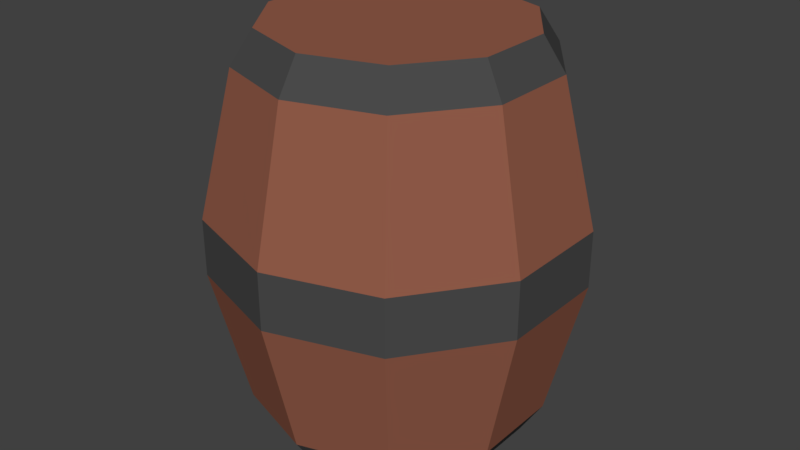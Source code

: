 # Source: BARRELROLL.blend  (saved by Blender 2.79.0; exported with 4.5.12 LTS)
import bpy
from mathutils import Matrix  # noqa: F401  (used for matrix-valued properties, if any)

bpy.ops.wm.read_factory_settings(use_empty=True)
scene = bpy.context.scene
scene.name = 'Scene'

# ---- collections
col_collection_1 = bpy.data.collections.new('Collection 1'); scene.collection.children.link(col_collection_1)

# ---- materials (node trees are filled in below, after node groups)
mat_wood = bpy.data.materials.new('Wood')
mat_wood.alpha_threshold = 0.0
mat_wood.use_transparent_shadow = False
mat_wood.diffuse_color = (0.2901, 0.107, 0.06682, 1.0)
mat_wood.roughness = 0.5
mat_metal = bpy.data.materials.new('Metal')
mat_metal.alpha_threshold = 0.0
mat_metal.use_transparent_shadow = False
mat_metal.diffuse_color = (0.06918, 0.06918, 0.06918, 1.0)
mat_metal.roughness = 0.5

# ---- material node trees

# ---- world
world_world = bpy.data.worlds.new('World'); scene.world = world_world
world_world.color = (0.05088, 0.05088, 0.05088)
world_world.use_sun_shadow = False
world_world.sun_shadow_jitter_overblur = 0.0
world_world.cycles.sampling_method = 'MANUAL'

# ---- meshes
me_cylinder = bpy.data.meshes.new('Cylinder')
me_cylinder.from_pydata([(1.146e-07, 2.512, -3.967), (1.146e-07, 2.512, 3.967), (1.477, 2.033, -3.967), (1.477, 2.033, 3.967), (2.389, 0.7764, -3.967), (2.389, 0.7764, 3.967), (2.389, -0.7764, -3.967), (2.389, -0.7764, 3.967), (1.477, -2.033, -3.967), (1.477, -2.033, 3.967), (-1.05e-07, -2.512, -3.967), (-1.05e-07, -2.512, 3.967), (-1.477, -2.033, -3.967), (-1.477, -2.033, 3.967), (-2.389, -0.7764, -3.967), (-2.389, -0.7764, 3.967), (-2.389, 0.7764, -3.967), (-2.389, 0.7764, 3.967), (-1.477, 2.033, -3.967), (-1.477, 2.033, 3.967), (8.816e-08, 2.929, -3.323), (4.549e-08, 3.601, -0.5602), (4.549e-08, 3.601, 0.5602), (8.816e-08, 2.929, 3.323), (1.722, 2.37, 3.323), (2.117, 2.913, 0.5602), (2.117, 2.913, -0.5602), (1.722, 2.37, -3.323), (2.786, 0.9052, 3.323), (3.425, 1.113, 0.5602), (3.425, 1.113, -0.5602), (2.786, 0.9052, -3.323), (2.786, -0.9052, 3.323), (3.425, -1.113, 0.5602), (3.425, -1.113, -0.5602), (2.786, -0.9052, -3.323), (1.722, -2.37, 3.323), (2.117, -2.913, 0.5602), (2.117, -2.913, -0.5602), (1.722, -2.37, -3.323), (-1.679e-07, -2.929, 3.323), (-2.693e-07, -3.601, 0.5602), (-2.693e-07, -3.601, -0.5602), (-1.679e-07, -2.929, -3.323), (-1.722, -2.37, 3.323), (-2.117, -2.913, 0.5602), (-2.117, -2.913, -0.5602), (-1.722, -2.37, -3.323), (-2.786, -0.9052, 3.323), (-3.425, -1.113, 0.5602), (-3.425, -1.113, -0.5602), (-2.786, -0.9052, -3.323), (-2.786, 0.9052, 3.323), (-3.425, 1.113, 0.5602), (-3.425, 1.113, -0.5602), (-2.786, 0.9052, -3.323), (-1.722, 2.37, 3.323), (-2.117, 2.913, 0.5602), (-2.117, 2.913, -0.5602), (-1.722, 2.37, -3.323)], [], [(23, 1, 3, 24), (24, 3, 5, 28), (28, 5, 7, 32), (32, 7, 9, 36), (36, 9, 11, 40), (40, 11, 13, 44), (44, 13, 15, 48), (48, 15, 17, 52), (3, 1, 19, 17, 15, 13, 11, 9, 7, 5), (52, 17, 19, 56), (56, 19, 1, 23), (0, 2, 4, 6, 8, 10, 12, 14, 16, 18), (18, 59, 20, 0), (59, 58, 21, 20), (58, 57, 22, 21), (57, 56, 23, 22), (16, 55, 59, 18), (55, 54, 58, 59), (54, 53, 57, 58), (53, 52, 56, 57), (14, 51, 55, 16), (51, 50, 54, 55), (50, 49, 53, 54), (49, 48, 52, 53), (12, 47, 51, 14), (47, 46, 50, 51), (46, 45, 49, 50), (45, 44, 48, 49), (10, 43, 47, 12), (43, 42, 46, 47), (42, 41, 45, 46), (41, 40, 44, 45), (8, 39, 43, 10), (39, 38, 42, 43), (38, 37, 41, 42), (37, 36, 40, 41), (6, 35, 39, 8), (35, 34, 38, 39), (34, 33, 37, 38), (33, 32, 36, 37), (4, 31, 35, 6), (31, 30, 34, 35), (30, 29, 33, 34), (29, 28, 32, 33), (2, 27, 31, 4), (27, 26, 30, 31), (26, 25, 29, 30), (25, 24, 28, 29), (0, 20, 27, 2), (20, 21, 26, 27), (21, 22, 25, 26), (22, 23, 24, 25)])
me_cylinder.polygons.foreach_set('material_index', [1, 1, 1, 1, 1, 1, 1, 1, 0, 1, 1, 0, 1, 0, 1, 0, 1, 0, 1, 0, 1, 0, 1, 0, 1, 0, 1, 0, 1, 0, 1, 0, 1, 0, 1, 0, 1, 0, 1, 0, 1, 0, 1, 0, 1, 0, 1, 0, 1, 0, 1, 0])
me_cylinder.materials.append(mat_wood)
me_cylinder.materials.append(mat_metal)
me_cylinder.use_remesh_preserve_volume = False
me_cylinder.use_remesh_preserve_attributes = False
me_cylinder.use_mirror_vertex_groups = False
me_cylinder.update()

# ---- objects
ob_cylinder = bpy.data.objects.new('Cylinder', me_cylinder)

# ---- transforms, parenting, visibility, modifiers, constraints
ob_cylinder.location = (0.0, 0.0, 0.0)
ob_cylinder.lineart.crease_threshold = 0.0

# ---- collection membership
col_collection_1.objects.link(ob_cylinder)

# ---- scene / render settings (as saved in the file)
scene.frame_start = 1; scene.frame_end = 250; scene.frame_set(1)
scene.render.engine = 'BLENDER_EEVEE_NEXT'
scene.render.resolution_percentage = 50
scene.render.dither_intensity = 0.0
scene.cycles.use_denoising = False
scene.cycles.samples = 128
scene.cycles.sampling_pattern = 'TABULATED_SOBOL'
scene.cycles.use_adaptive_sampling = False
scene.cycles.use_light_tree = False
scene.cycles.blur_glossy = 0.0
scene.cycles.sample_clamp_indirect = 0.0
scene.view_settings.view_transform = 'Standard'
bpy.context.view_layer.update()

# ---- added for rendering (the .blend has no active camera and no usable light): camera, sun
cam_auto = bpy.data.cameras.new('AutoCamera')
cam_auto.lens = 50.0
cam_auto.sensor_width = 36.0
cam_auto.clip_end = 1000.0
ob_auto_camera = bpy.data.objects.new('AutoCamera', cam_auto)
scene.collection.objects.link(ob_auto_camera)
ob_auto_camera.location = (11.7669, -14.1203, 9.41352)
ob_auto_camera.rotation_euler = (1.09748, -7.21219e-08, 0.694738)
scene.camera = ob_auto_camera
light_auto_sun = bpy.data.lights.new('AutoSun', 'SUN')
light_auto_sun.energy = 3.0
light_auto_sun.angle = 0.0523599
ob_auto_sun = bpy.data.objects.new('AutoSun', light_auto_sun)
scene.collection.objects.link(ob_auto_sun)
ob_auto_sun.rotation_euler = (0.872665, 0.174533, 0.523599)
bpy.context.view_layer.update()
